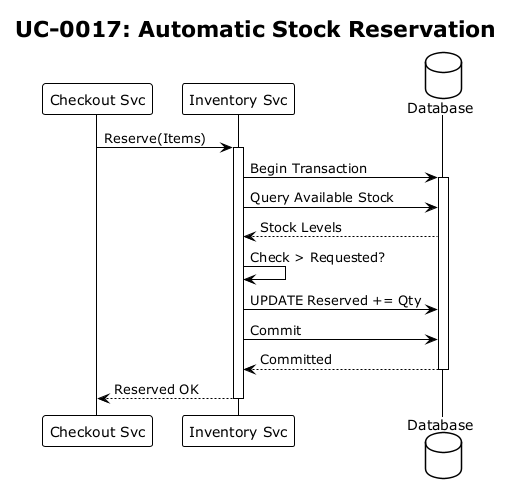

The diagram above was rendered by PlantUML. Its source (embedded in the PNG):
@startuml sq-0017
!theme plain
title UC-0017: Automatic Stock Reservation

participant "Checkout Svc" as API
participant "Inventory Svc" as Inv
database "Database" as DB

API -> Inv: Reserve(Items)
activate Inv
Inv -> DB: Begin Transaction
activate DB
Inv -> DB: Query Available Stock
DB --> Inv: Stock Levels
Inv -> Inv: Check > Requested?
Inv -> DB: UPDATE Reserved += Qty
Inv -> DB: Commit
DB --> Inv: Committed
deactivate DB
Inv --> API: Reserved OK
deactivate Inv
@enduml